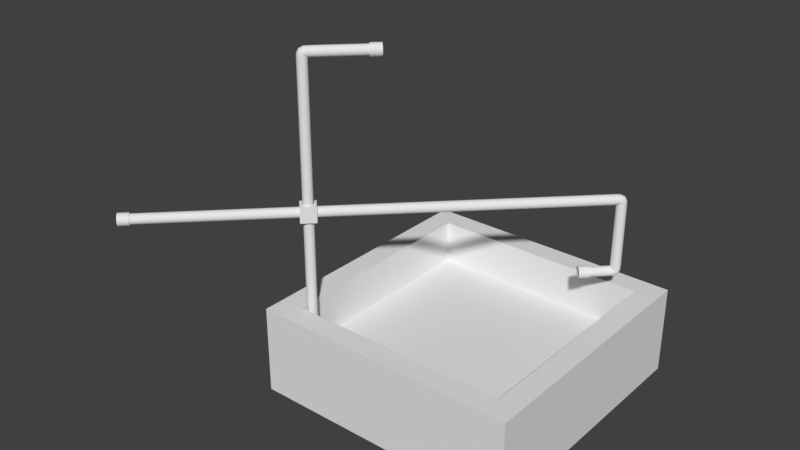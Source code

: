 # Source: Modern_Fountain.blend  (saved by Blender 2.79.0; exported with 4.5.12 LTS)
import bpy
from mathutils import Matrix  # noqa: F401  (used for matrix-valued properties, if any)

bpy.ops.wm.read_factory_settings(use_empty=True)
scene = bpy.context.scene
scene.name = 'Scene'

# ---- collections
col_collection_1 = bpy.data.collections.new('Collection 1'); scene.collection.children.link(col_collection_1)

# ---- materials (node trees are filled in below, after node groups)
mat_pipes = bpy.data.materials.new('Pipes')
mat_pipes.alpha_threshold = 0.0
mat_pipes.use_transparent_shadow = False
mat_pipes.roughness = 0.5
mat_cubes = bpy.data.materials.new('Cubes')
mat_cubes.alpha_threshold = 0.0
mat_cubes.use_transparent_shadow = False
mat_cubes.roughness = 0.5

# ---- material node trees

# ---- world
world_world = bpy.data.worlds.new('World'); scene.world = world_world
world_world.color = (0.05088, 0.05088, 0.05088)
world_world.use_sun_shadow = False
world_world.sun_shadow_jitter_overblur = 0.0
world_world.cycles.sampling_method = 'MANUAL'

# ---- meshes
me_plane = bpy.data.meshes.new('Plane')
me_plane.from_pydata([(-2.5, -2.5, 1.0), (2.5, -2.5, 1.0), (-2.5, 2.5, 1.0), (2.5, 2.5, 1.0), (-3.0, 3.0, 1.24e-06), (-3.0, -3.0, -1.24e-06), (3.0, -3.0, -1.24e-06), (3.0, 3.0, 1.24e-06), (-2.5, 2.5, 2.0), (-2.5, -2.5, 2.0), (2.5, -2.5, 2.0), (2.5, 2.5, 2.0), (-3.0, 3.0, 2.0), (-3.0, -3.0, 2.0), (3.0, -3.0, 2.0), (3.0, 3.0, 2.0)], [], [(10, 14, 15, 11), (8, 12, 13, 9), (11, 15, 12, 8), (9, 13, 14, 10), (7, 15, 14, 6), (5, 13, 12, 4), (1, 10, 11, 3), (2, 8, 9, 0), (4, 12, 15, 7), (6, 14, 13, 5), (3, 11, 8, 2), (0, 9, 10, 1), (3, 2, 0, 1), (4, 7, 6, 5)])
me_plane.use_remesh_preserve_volume = False
me_plane.use_remesh_preserve_attributes = False
me_plane.use_mirror_vertex_groups = False
me_plane.update()
me_circle = bpy.data.meshes.new('Circle')
me_circle.from_pydata([(-1.043e-07, 0.1119, 3.616e-08), (-0.04282, 0.1034, 1.957e-08), (-0.07913, 0.07913, -6.824e-14), (-0.1034, 0.04282, -1.957e-08), (-0.1119, 1.118e-07, -3.616e-08), (-0.1034, -0.04282, -4.724e-08), (-0.07913, -0.07913, -5.114e-08), (-0.04282, -0.1034, -4.724e-08), (-8.196e-08, -0.1119, -3.616e-08), (0.04282, -0.1034, -1.957e-08), (0.07913, -0.07913, -8.167e-14), (0.1034, -0.04282, 1.957e-08), (0.1119, 1.043e-07, 3.616e-08), (0.1034, 0.04282, 4.724e-08), (0.07913, 0.07913, 5.114e-08), (0.04282, 0.1034, 4.724e-08), (-1.937e-06, 0.1119, 6.387), (-0.04282, 0.1034, 6.387), (-0.07913, 0.07912, 6.387), (-0.1034, 0.04282, 6.387), (-0.1119, -1.81e-06, 6.387), (-0.1034, -0.04282, 6.387), (-0.07913, -0.07913, 6.387), (-0.04282, -0.1034, 6.387), (-1.952e-06, -0.1119, 6.387), (0.04282, -0.1034, 6.387), (0.07912, -0.07913, 6.387), (0.1034, -0.04282, 6.387), (0.1034, 0.04282, 6.387), (0.07912, 0.07912, 6.387), (0.04282, 0.1034, 6.387), (0.1119, 0.1119, 6.499), (0.1119, 0.1034, 6.542), (0.1119, 0.07912, 6.578), (0.1119, 0.04282, 6.602), (0.1119, -1.863e-06, 6.611), (0.1119, -0.04282, 6.602), (0.1119, -0.07913, 6.578), (0.1119, -0.1034, 6.542), (0.1119, -0.1119, 6.499), (0.1119, -0.1034, 6.456), (0.1119, -0.07913, 6.42), (0.1119, -0.04282, 6.396), (0.1119, -1.773e-06, 6.387), (0.1119, 0.04282, 6.396), (0.1119, 0.07912, 6.42), (0.1119, 0.1034, 6.456), (0.002647, 0.1119, 6.449), (0.01639, 0.1119, 6.483), (0.04991, 0.1119, 6.496), (0.04448, 0.1034, 6.44), (0.04667, 0.1034, 6.452), (0.05908, 0.1034, 6.455), (0.07994, 0.07912, 6.432), (0.07234, 0.07912, 6.427), (0.06685, 0.07912, 6.419), (0.1036, 0.04282, 6.427), (0.08949, 0.04282, 6.41), (0.07205, 0.04282, 6.395), (0.112, -1.825e-06, 6.425), (0.09551, -1.803e-06, 6.404), (0.07387, -1.822e-06, 6.387), (0.1036, -0.04282, 6.427), (0.08949, -0.04282, 6.41), (0.07205, -0.04282, 6.395), (0.07994, -0.07913, 6.432), (0.07234, -0.07913, 6.427), (0.06685, -0.07913, 6.419), (0.04448, -0.1034, 6.44), (0.04667, -0.1034, 6.452), (0.05908, -0.1034, 6.455), (0.002647, -0.1119, 6.449), (0.01639, -0.1119, 6.483), (0.04991, -0.1119, 6.496), (-0.03918, -0.1034, 6.458), (-0.01389, -0.1034, 6.513), (0.04073, -0.1034, 6.538), (-0.07464, -0.07913, 6.466), (-0.03956, -0.07913, 6.539), (0.03296, -0.07913, 6.574), (-0.09834, -0.04282, 6.471), (-0.05672, -0.04282, 6.556), (0.02776, -0.04282, 6.597), (-0.1067, -1.825e-06, 6.473), (-0.06274, -1.866e-06, 6.562), (0.02594, -1.881e-06, 6.606), (-0.09834, 0.04282, 6.471), (-0.05672, 0.04282, 6.556), (0.02776, 0.04282, 6.597), (-0.07464, 0.07912, 6.466), (-0.03956, 0.07912, 6.539), (0.03296, 0.07912, 6.574), (0.04073, 0.1034, 6.538), (-0.01389, 0.1034, 6.513), (-0.03918, 0.1034, 6.458), (1.256, 0.1119, 6.499), (1.256, 0.1034, 6.542), (1.256, 0.07912, 6.578), (1.256, 0.04282, 6.602), (1.256, -1.729e-06, 6.611), (1.256, -0.04282, 6.602), (1.256, -0.07913, 6.578), (1.256, -0.1034, 6.542), (1.256, -0.1034, 6.456), (1.256, -0.07913, 6.42), (1.256, -0.04282, 6.396), (1.256, -1.729e-06, 6.387), (1.256, 0.04282, 6.396), (1.256, 0.07912, 6.42), (1.256, 0.1034, 6.456), (-0.1719, -0.1719, 3.022), (-0.1719, -0.1719, 3.365), (-0.1719, 0.1719, 3.022), (-0.1719, 0.1719, 3.365), (0.1719, -0.1719, 3.022), (0.1719, -0.1719, 3.365), (0.1719, 0.1719, 3.022), (0.1719, 0.1719, 3.365), (6.226, -0.1034, 3.151), (-3.48, -0.07913, 3.273), (-3.48, -0.1034, 3.151), (-3.48, -0.07913, 3.114), (-3.48, -0.04282, 3.09), (-3.48, 0.1119, 3.194), (-3.48, 0.1034, 3.236), (6.226, -0.1034, 3.236), (6.226, -0.07913, 3.273), (6.226, -0.04282, 3.09), (6.226, 0.1034, 3.151), (6.338, 0.1119, 3.082), (6.381, 0.1034, 3.082), (6.417, 0.07912, 3.082), (6.442, 0.04282, 3.082), (6.45, 0.0, 3.082), (6.442, -0.04282, 3.082), (6.417, -0.07913, 3.082), (6.381, -0.1034, 3.082), (6.338, -0.1119, 3.082), (6.295, -0.1034, 3.082), (6.259, -0.07913, 3.082), (6.235, -0.04282, 3.082), (6.235, 0.04282, 3.082), (6.259, 0.07913, 3.082), (6.295, 0.1034, 3.082), (6.288, 0.1119, 3.191), (6.322, 0.1119, 3.177), (6.336, 0.1119, 3.144), (6.279, 0.1034, 3.149), (6.292, 0.1034, 3.147), (6.294, 0.1034, 3.134), (6.271, 0.07913, 3.114), (6.266, 0.07912, 3.121), (6.258, 0.07913, 3.127), (6.266, 0.04282, 3.09), (6.249, 0.04282, 3.104), (6.235, 0.04282, 3.122), (6.264, 0.0, 3.082), (6.243, 0.0, 3.098), (6.226, 0.0, 3.12), (6.266, -0.04282, 3.09), (6.249, -0.04282, 3.104), (6.235, -0.04282, 3.122), (6.271, -0.07913, 3.114), (6.266, -0.07913, 3.121), (6.258, -0.07913, 3.127), (6.279, -0.1034, 3.149), (6.292, -0.1034, 3.147), (6.294, -0.1034, 3.134), (6.288, -0.1119, 3.191), (6.322, -0.1119, 3.177), (6.336, -0.1119, 3.144), (6.298, -0.1034, 3.233), (6.352, -0.1034, 3.207), (6.377, -0.1034, 3.153), (6.305, -0.07913, 3.268), (6.378, -0.07913, 3.233), (6.413, -0.07913, 3.161), (6.311, -0.04282, 3.292), (6.395, -0.04282, 3.25), (6.437, -0.04282, 3.166), (6.312, 0.0, 3.3), (6.401, 0.0, 3.256), (6.445, 0.0, 3.168), (6.311, 0.04282, 3.292), (6.395, 0.04282, 3.25), (6.437, 0.04282, 3.166), (6.305, 0.07912, 3.268), (6.378, 0.07912, 3.233), (6.413, 0.07913, 3.161), (6.377, 0.1034, 3.153), (6.352, 0.1034, 3.207), (6.298, 0.1034, 3.233), (6.295, 0.1034, 1.65), (6.295, -0.1034, 1.65), (6.381, -0.1034, 1.65), (6.226, 0.1119, 1.538), (6.226, 0.1034, 1.495), (6.226, 0.07913, 1.459), (6.226, 0.04282, 1.435), (6.226, 0.04282, 1.641), (6.226, 0.07913, 1.617), (6.226, 0.1034, 1.581), (6.336, 0.1119, 1.588), (6.322, 0.1119, 1.554), (6.288, 0.1119, 1.541), (6.294, 0.1034, 1.597), (6.292, 0.1034, 1.585), (6.279, 0.1034, 1.583), (6.258, 0.07913, 1.605), (6.266, 0.07913, 1.61), (6.271, 0.07913, 1.618), (6.235, 0.04282, 1.61), (6.249, 0.04282, 1.628), (6.266, 0.04282, 1.642), (6.226, 4.768e-07, 1.612), (6.243, 4.768e-07, 1.634), (6.264, 0.0, 1.65), (6.235, -0.04282, 1.61), (6.249, -0.04282, 1.628), (6.266, -0.04282, 1.642), (6.258, -0.07912, 1.605), (6.266, -0.07912, 1.61), (6.271, -0.07913, 1.618), (6.294, -0.1034, 1.597), (6.292, -0.1034, 1.585), (6.279, -0.1034, 1.583), (6.336, -0.1119, 1.588), (6.322, -0.1119, 1.554), (6.288, -0.1119, 1.541), (6.377, -0.1034, 1.579), (6.352, -0.1034, 1.524), (6.298, -0.1034, 1.499), (6.413, -0.07913, 1.571), (6.378, -0.07912, 1.498), (6.305, -0.07913, 1.463), (6.437, -0.04282, 1.566), (6.395, -0.04282, 1.481), (6.311, -0.04282, 1.44), (6.445, 4.768e-07, 1.564), (6.401, 0.0, 1.475), (6.312, 4.768e-07, 1.431), (6.437, 0.04282, 1.566), (6.395, 0.04282, 1.481), (6.311, 0.04282, 1.44), (6.413, 0.07913, 1.571), (6.378, 0.07913, 1.498), (6.305, 0.07913, 1.463), (6.298, 0.1034, 1.499), (6.352, 0.1034, 1.524), (6.377, 0.1034, 1.579), (6.226, 4.768e-07, 1.426), (6.226, -0.04282, 1.435), (6.226, -0.07912, 1.459), (6.226, -0.1034, 1.495), (6.226, -0.1119, 1.538), (6.226, -0.1034, 1.581), (6.226, -0.07912, 1.617), (6.226, -0.04282, 1.641), (5.785, 0.1034, 1.495), (5.785, 0.04282, 1.435), (5.785, -0.1034, 1.495), (5.785, 0.04282, 1.641), (5.785, 0.07912, 1.617), (5.785, 0.1034, 1.581), (-3.48, -1.192e-06, 3.305), (-3.48, -0.04282, 3.297), (-3.48, -0.1034, 3.236), (-3.48, -0.1119, 3.194), (-3.48, -1.669e-06, 3.082), (-3.48, 0.04282, 3.09), (-3.48, 0.07912, 3.114), (-3.48, 0.1034, 3.151), (-3.48, 0.07912, 3.273), (-3.48, 0.04282, 3.297), (-3.48, -1.192e-06, 3.329), (-3.48, -0.05187, 3.319), (-3.48, -0.09584, 3.289), (-3.48, -0.1252, 3.245), (-3.48, -0.1355, 3.194), (-3.48, -0.1252, 3.142), (-3.48, -0.09584, 3.098), (-3.48, -0.05187, 3.068), (-3.48, -1.431e-06, 3.058), (-3.48, 0.05187, 3.068), (-3.48, 0.09584, 3.098), (-3.48, 0.1252, 3.142), (-3.48, 0.1355, 3.194), (-3.48, 0.1252, 3.245), (-3.48, 0.09584, 3.289), (-3.48, 0.05187, 3.319), (-3.72, -1.907e-06, 3.329), (-3.72, -0.05187, 3.319), (-3.72, -0.09584, 3.289), (-3.72, -0.1252, 3.245), (-3.72, -0.1355, 3.194), (-3.72, -0.1252, 3.142), (-3.72, -0.09584, 3.098), (-3.72, -0.05187, 3.068), (-3.72, -1.669e-06, 3.058), (-3.72, 0.05187, 3.068), (-3.72, 0.09584, 3.098), (-3.72, 0.1252, 3.142), (-3.72, 0.1355, 3.194), (-3.72, 0.1252, 3.245), (-3.72, 0.09584, 3.289), (-3.72, 0.05187, 3.319), (-3.72, -1.669e-06, 3.283), (-3.72, -0.03425, 3.276), (-3.72, -0.06329, 3.257), (-3.72, -0.0827, 3.228), (-3.72, -0.08951, 3.194), (-3.72, -0.0827, 3.159), (-3.72, -0.06329, 3.13), (-3.72, -0.03425, 3.111), (-3.72, -1.669e-06, 3.104), (-3.72, 0.03425, 3.111), (-3.72, 0.06329, 3.13), (-3.72, 0.08269, 3.159), (-3.72, 0.08951, 3.194), (-3.72, 0.08269, 3.228), (-3.72, 0.06329, 3.257), (-3.72, 0.03425, 3.276), (-3.109, -1.431e-06, 3.194), (5.785, 4.768e-07, 1.65), (5.785, -0.04282, 1.641), (5.785, -0.07913, 1.617), (5.785, -0.1034, 1.581), (5.785, -0.1119, 1.538), (5.785, -0.07913, 1.459), (5.785, -0.04282, 1.435), (5.785, 4.768e-07, 1.426), (5.785, 0.07912, 1.459), (5.785, 0.1119, 1.538), (5.785, 4.768e-07, 1.674), (5.785, -0.05187, 1.663), (5.785, -0.09584, 1.634), (5.785, -0.1252, 1.59), (5.785, -0.1355, 1.538), (5.785, -0.1252, 1.486), (5.785, -0.09584, 1.442), (5.785, -0.05187, 1.413), (5.785, 4.768e-07, 1.402), (5.785, 0.05187, 1.413), (5.785, 0.09584, 1.442), (5.785, 0.1252, 1.486), (5.785, 0.1355, 1.538), (5.785, 0.1252, 1.59), (5.785, 0.09584, 1.634), (5.785, 0.05187, 1.663), (5.545, 0.0, 1.674), (5.545, -0.05187, 1.663), (5.545, -0.09584, 1.634), (5.545, -0.1252, 1.59), (5.545, -0.1355, 1.538), (5.545, -0.1252, 1.486), (5.545, -0.09584, 1.442), (5.545, -0.05187, 1.413), (5.545, 0.0, 1.402), (5.545, 0.05187, 1.413), (5.545, 0.09584, 1.442), (5.545, 0.1252, 1.486), (5.545, 0.1355, 1.538), (5.545, 0.1252, 1.59), (5.545, 0.09584, 1.634), (5.545, 0.05187, 1.663), (5.545, 0.0, 1.628), (5.545, -0.03425, 1.621), (5.545, -0.06329, 1.601), (5.545, -0.08269, 1.572), (5.545, -0.08951, 1.538), (5.545, -0.08269, 1.504), (5.545, -0.06329, 1.475), (5.545, -0.03425, 1.455), (5.545, 0.0, 1.449), (5.545, 0.03425, 1.455), (5.545, 0.06329, 1.475), (5.545, 0.08269, 1.504), (5.545, 0.08951, 1.538), (5.545, 0.08269, 1.572), (5.545, 0.06329, 1.601), (5.545, 0.03425, 1.621), (6.113, 0.0, 1.538), (1.256, -0.1119, 6.499), (1.256, -0.1355, 6.499), (1.256, -0.1252, 6.551), (1.256, -0.09584, 6.595), (1.256, -0.05187, 6.624), (1.256, -1.729e-06, 6.635), (1.256, 0.05187, 6.624), (1.256, 0.09584, 6.595), (1.256, 0.1252, 6.551), (1.256, 0.1355, 6.499), (1.256, 0.1252, 6.447), (1.256, 0.09584, 6.403), (1.256, 0.05187, 6.374), (1.256, -1.729e-06, 6.363), (1.256, -0.05187, 6.374), (1.256, -0.09584, 6.403), (1.256, -0.1252, 6.447), (1.496, -0.1355, 6.499), (1.496, -0.1252, 6.551), (1.496, -0.09584, 6.595), (1.496, -0.05187, 6.624), (1.496, -1.55e-06, 6.635), (1.496, 0.05187, 6.624), (1.496, 0.09584, 6.595), (1.496, 0.1252, 6.551), (1.496, 0.1355, 6.499), (1.496, 0.1252, 6.447), (1.496, 0.09584, 6.403), (1.496, 0.05187, 6.374), (1.496, -1.431e-06, 6.363), (1.496, -0.05187, 6.374), (1.496, -0.09584, 6.403), (1.496, -0.1252, 6.447), (1.496, -0.08951, 6.499), (1.496, -0.0827, 6.533), (1.496, -0.06329, 6.562), (1.496, -0.03425, 6.582), (1.496, -1.55e-06, 6.589), (1.496, 0.03425, 6.582), (1.496, 0.06329, 6.562), (1.496, 0.08269, 6.533), (1.496, 0.08951, 6.499), (1.496, 0.08269, 6.465), (1.496, 0.06329, 6.436), (1.496, 0.03425, 6.416), (1.496, -1.55e-06, 6.41), (1.496, -0.03425, 6.416), (1.496, -0.06329, 6.436), (1.496, -0.0827, 6.465), (0.8857, -1.848e-06, 6.499), (6.417, -0.07912, 1.65), (6.442, -0.04282, 1.65), (6.259, -0.07913, 1.65), (6.235, -0.04282, 1.65), (6.226, 4.768e-07, 1.65), (6.235, 0.04282, 1.65), (6.417, 0.07912, 1.65), (6.381, 0.1034, 1.65), (6.442, 0.04282, 1.65), (6.45, 0.0, 1.65), (6.338, 0.1119, 1.65), (6.338, -0.1119, 1.65), (6.259, 0.07912, 1.65), (6.226, -0.04282, 3.297), (6.226, 0.0, 3.305), (6.226, -0.07913, 3.114), (6.226, 0.0, 3.082), (6.226, 0.07912, 3.114), (6.226, 0.07912, 3.273), (6.226, 0.04282, 3.297), (6.226, -0.1119, 3.194), (6.226, 0.04282, 3.09), (6.226, 0.1119, 3.194), (6.226, 0.1034, 3.236)], [], [(6, 22, 21, 5), (14, 29, 28, 13), (7, 23, 22, 6), (15, 30, 29, 14), (8, 24, 23, 7), (1, 17, 16, 0), (0, 16, 30, 15), (9, 25, 24, 8), (2, 18, 17, 1), (10, 26, 25, 9), (3, 19, 18, 2), (11, 27, 26, 10), (4, 20, 19, 3), (12, 43, 27, 11), (5, 21, 20, 4), (13, 28, 43, 12), (91, 33, 32, 92), (88, 34, 33, 91), (85, 35, 34, 88), (82, 36, 35, 85), (79, 37, 36, 82), (76, 38, 37, 79), (73, 39, 38, 76), (70, 40, 39, 73), (67, 41, 40, 70), (64, 42, 41, 67), (61, 43, 42, 64), (58, 44, 43, 61), (55, 45, 44, 58), (52, 46, 45, 55), (49, 31, 46, 52), (92, 32, 31, 49), (48, 49, 52, 51), (50, 47, 48, 51), (30, 16, 47, 50), (51, 52, 55, 54), (53, 50, 51, 54), (29, 30, 50, 53), (54, 55, 58, 57), (56, 53, 54, 57), (28, 29, 53, 56), (57, 58, 61, 60), (59, 56, 57, 60), (43, 28, 56, 59), (60, 61, 64, 63), (62, 59, 60, 63), (27, 43, 59, 62), (63, 64, 67, 66), (65, 62, 63, 66), (26, 27, 62, 65), (66, 67, 70, 69), (68, 65, 66, 69), (25, 26, 65, 68), (69, 70, 73, 72), (71, 68, 69, 72), (24, 25, 68, 71), (72, 73, 76, 75), (74, 71, 72, 75), (23, 24, 71, 74), (75, 76, 79, 78), (77, 74, 75, 78), (22, 23, 74, 77), (78, 79, 82, 81), (80, 77, 78, 81), (21, 22, 77, 80), (81, 82, 85, 84), (83, 80, 81, 84), (20, 21, 80, 83), (84, 85, 88, 87), (86, 83, 84, 87), (19, 20, 83, 86), (87, 88, 91, 90), (89, 86, 87, 90), (18, 19, 86, 89), (90, 91, 92, 93), (94, 89, 90, 93), (17, 18, 89, 94), (93, 92, 49, 48), (47, 94, 93, 48), (16, 17, 94, 47), (41, 104, 103, 40), (34, 98, 97, 33), (42, 105, 104, 41), (35, 99, 98, 34), (43, 106, 105, 42), (36, 100, 99, 35), (44, 107, 106, 43), (37, 101, 100, 36), (45, 108, 107, 44), (38, 102, 101, 37), (46, 109, 108, 45), (39, 382, 102, 38), (32, 96, 95, 31), (31, 95, 109, 46), (40, 103, 382, 39), (33, 97, 96, 32), (110, 111, 113, 112), (112, 113, 117, 116), (116, 117, 115, 114), (114, 115, 111, 110), (112, 116, 114, 110), (117, 113, 111, 115), (447, 121, 122, 127), (450, 272, 273, 451), (127, 122, 268, 448), (446, 264, 265, 445), (451, 273, 264, 446), (448, 268, 269, 453), (445, 265, 119, 126), (453, 269, 270, 449), (126, 119, 266, 125), (449, 270, 271, 128), (125, 266, 267, 452), (128, 271, 123, 454), (452, 267, 120, 118), (454, 123, 124, 455), (118, 120, 121, 447), (455, 124, 272, 450), (188, 131, 130, 189), (185, 132, 131, 188), (182, 133, 132, 185), (179, 134, 133, 182), (176, 135, 134, 179), (173, 136, 135, 176), (170, 137, 136, 173), (167, 138, 137, 170), (164, 139, 138, 167), (161, 140, 139, 164), (158, 448, 140, 161), (155, 141, 448, 158), (152, 142, 141, 155), (149, 143, 142, 152), (146, 129, 143, 149), (189, 130, 129, 146), (145, 146, 149, 148), (147, 144, 145, 148), (128, 454, 144, 147), (148, 149, 152, 151), (150, 147, 148, 151), (449, 128, 147, 150), (151, 152, 155, 154), (153, 150, 151, 154), (453, 449, 150, 153), (154, 155, 158, 157), (156, 153, 154, 157), (448, 453, 153, 156), (157, 158, 161, 160), (159, 156, 157, 160), (127, 448, 156, 159), (160, 161, 164, 163), (162, 159, 160, 163), (447, 127, 159, 162), (163, 164, 167, 166), (165, 162, 163, 166), (118, 447, 162, 165), (166, 167, 170, 169), (168, 165, 166, 169), (452, 118, 165, 168), (169, 170, 173, 172), (171, 168, 169, 172), (125, 452, 168, 171), (172, 173, 176, 175), (174, 171, 172, 175), (126, 125, 171, 174), (175, 176, 179, 178), (177, 174, 175, 178), (445, 126, 174, 177), (178, 179, 182, 181), (180, 177, 178, 181), (446, 445, 177, 180), (181, 182, 185, 184), (183, 180, 181, 184), (451, 446, 180, 183), (184, 185, 188, 187), (186, 183, 184, 187), (450, 451, 183, 186), (187, 188, 189, 190), (191, 186, 187, 190), (455, 450, 186, 191), (190, 189, 146, 145), (144, 191, 190, 145), (454, 455, 191, 144), (139, 434, 193, 138), (132, 440, 438, 131), (140, 435, 434, 139), (133, 441, 440, 132), (448, 436, 435, 140), (134, 433, 441, 133), (141, 437, 436, 448), (135, 432, 433, 134), (142, 444, 437, 141), (136, 194, 432, 135), (143, 192, 444, 142), (137, 443, 194, 136), (130, 439, 442, 129), (129, 442, 192, 143), (138, 193, 443, 137), (131, 438, 439, 130), (246, 197, 196, 247), (243, 198, 197, 246), (240, 250, 198, 243), (237, 251, 250, 240), (234, 252, 251, 237), (231, 253, 252, 234), (228, 254, 253, 231), (225, 255, 254, 228), (222, 256, 255, 225), (219, 257, 256, 222), (216, 436, 257, 219), (213, 199, 436, 216), (210, 200, 199, 213), (207, 201, 200, 210), (204, 195, 201, 207), (247, 196, 195, 204), (203, 204, 207, 206), (205, 202, 203, 206), (192, 442, 202, 205), (206, 207, 210, 209), (208, 205, 206, 209), (444, 192, 205, 208), (209, 210, 213, 212), (211, 208, 209, 212), (437, 444, 208, 211), (212, 213, 216, 215), (214, 211, 212, 215), (436, 437, 211, 214), (215, 216, 219, 218), (217, 214, 215, 218), (435, 436, 214, 217), (218, 219, 222, 221), (220, 217, 218, 221), (434, 435, 217, 220), (221, 222, 225, 224), (223, 220, 221, 224), (193, 434, 220, 223), (224, 225, 228, 227), (226, 223, 224, 227), (443, 193, 223, 226), (227, 228, 231, 230), (229, 226, 227, 230), (194, 443, 226, 229), (230, 231, 234, 233), (232, 229, 230, 233), (432, 194, 229, 232), (233, 234, 237, 236), (235, 232, 233, 236), (433, 432, 232, 235), (236, 237, 240, 239), (238, 235, 236, 239), (441, 433, 235, 238), (239, 240, 243, 242), (241, 238, 239, 242), (440, 441, 238, 241), (242, 243, 246, 245), (244, 241, 242, 245), (438, 440, 241, 244), (245, 246, 247, 248), (249, 244, 245, 248), (439, 438, 244, 249), (248, 247, 204, 203), (202, 249, 248, 203), (442, 439, 249, 202), (256, 325, 326, 255), (198, 259, 331, 197), (257, 324, 325, 256), (250, 330, 259, 198), (436, 323, 324, 257), (251, 329, 330, 250), (199, 261, 323, 436), (252, 328, 329, 251), (200, 262, 261, 199), (253, 260, 328, 252), (201, 263, 262, 200), (254, 327, 260, 253), (196, 258, 332, 195), (195, 332, 263, 201), (255, 326, 327, 254), (197, 331, 258, 196), (273, 289, 274, 264), (268, 282, 283, 269), (265, 275, 276, 119), (269, 283, 284, 270), (119, 276, 277, 266), (270, 284, 285, 271), (266, 277, 278, 267), (271, 285, 286, 123), (267, 278, 279, 120), (123, 286, 287, 124), (120, 279, 280, 121), (124, 287, 288, 272), (121, 280, 281, 122), (272, 288, 289, 273), (122, 281, 282, 268), (264, 274, 275, 265), (288, 304, 305, 289), (281, 297, 298, 282), (274, 290, 291, 275), (289, 305, 290, 274), (282, 298, 299, 283), (275, 291, 292, 276), (283, 299, 300, 284), (276, 292, 293, 277), (284, 300, 301, 285), (277, 293, 294, 278), (285, 301, 302, 286), (278, 294, 295, 279), (286, 302, 303, 287), (279, 295, 296, 280), (287, 303, 304, 288), (280, 296, 297, 281), (294, 310, 311, 295), (302, 318, 319, 303), (295, 311, 312, 296), (303, 319, 320, 304), (296, 312, 313, 297), (304, 320, 321, 305), (297, 313, 314, 298), (290, 306, 307, 291), (305, 321, 306, 290), (298, 314, 315, 299), (291, 307, 308, 292), (299, 315, 316, 300), (292, 308, 309, 293), (300, 316, 317, 301), (293, 309, 310, 294), (301, 317, 318, 302), (315, 322, 316), (308, 322, 309), (316, 322, 317), (309, 322, 310), (317, 322, 318), (310, 322, 311), (318, 322, 319), (311, 322, 312), (319, 322, 320), (312, 322, 313), (320, 322, 321), (313, 322, 314), (306, 322, 307), (321, 322, 306), (314, 322, 315), (307, 322, 308), (261, 348, 333, 323), (330, 341, 342, 259), (324, 334, 335, 325), (259, 342, 343, 331), (325, 335, 336, 326), (331, 343, 344, 258), (326, 336, 337, 327), (258, 344, 345, 332), (327, 337, 338, 260), (332, 345, 346, 263), (260, 338, 339, 328), (263, 346, 347, 262), (328, 339, 340, 329), (262, 347, 348, 261), (329, 340, 341, 330), (323, 333, 334, 324), (347, 363, 364, 348), (340, 356, 357, 341), (333, 349, 350, 334), (348, 364, 349, 333), (341, 357, 358, 342), (334, 350, 351, 335), (342, 358, 359, 343), (335, 351, 352, 336), (343, 359, 360, 344), (336, 352, 353, 337), (344, 360, 361, 345), (337, 353, 354, 338), (345, 361, 362, 346), (338, 354, 355, 339), (346, 362, 363, 347), (339, 355, 356, 340), (353, 369, 370, 354), (361, 377, 378, 362), (354, 370, 371, 355), (362, 378, 379, 363), (355, 371, 372, 356), (363, 379, 380, 364), (356, 372, 373, 357), (349, 365, 366, 350), (364, 380, 365, 349), (357, 373, 374, 358), (350, 366, 367, 351), (358, 374, 375, 359), (351, 367, 368, 352), (359, 375, 376, 360), (352, 368, 369, 353), (360, 376, 377, 361), (374, 381, 375), (367, 381, 368), (375, 381, 376), (368, 381, 369), (376, 381, 377), (369, 381, 370), (377, 381, 378), (370, 381, 371), (378, 381, 379), (371, 381, 372), (379, 381, 380), (372, 381, 373), (365, 381, 366), (380, 381, 365), (373, 381, 374), (366, 381, 367), (103, 398, 383, 382), (95, 391, 392, 109), (102, 384, 385, 101), (109, 392, 393, 108), (101, 385, 386, 100), (108, 393, 394, 107), (100, 386, 387, 99), (107, 394, 395, 106), (99, 387, 388, 98), (106, 395, 396, 105), (98, 388, 389, 97), (105, 396, 397, 104), (97, 389, 390, 96), (104, 397, 398, 103), (96, 390, 391, 95), (382, 383, 384, 102), (397, 413, 414, 398), (390, 406, 407, 391), (383, 399, 400, 384), (398, 414, 399, 383), (391, 407, 408, 392), (384, 400, 401, 385), (392, 408, 409, 393), (385, 401, 402, 386), (393, 409, 410, 394), (386, 402, 403, 387), (394, 410, 411, 395), (387, 403, 404, 388), (395, 411, 412, 396), (388, 404, 405, 389), (396, 412, 413, 397), (389, 405, 406, 390), (403, 419, 420, 404), (411, 427, 428, 412), (404, 420, 421, 405), (412, 428, 429, 413), (405, 421, 422, 406), (413, 429, 430, 414), (406, 422, 423, 407), (399, 415, 416, 400), (414, 430, 415, 399), (407, 423, 424, 408), (400, 416, 417, 401), (408, 424, 425, 409), (401, 417, 418, 402), (409, 425, 426, 410), (402, 418, 419, 403), (410, 426, 427, 411), (424, 431, 425), (417, 431, 418), (425, 431, 426), (418, 431, 419), (426, 431, 427), (419, 431, 420), (427, 431, 428), (420, 431, 421), (428, 431, 429), (421, 431, 422), (429, 431, 430), (422, 431, 423), (415, 431, 416), (430, 431, 415), (423, 431, 424), (416, 431, 417)])
me_circle.polygons.foreach_set('use_smooth', [True] * 470)
me_circle.polygons.foreach_set('material_index', [0, 0, 0, 0, 0, 0, 0, 0, 0, 0, 0, 0, 0, 0, 0, 0, 0, 0, 0, 0, 0, 0, 0, 0, 0, 0, 0, 0, 0, 0, 0, 0, 0, 0, 0, 0, 0, 0, 0, 0, 0, 0, 0, 0, 0, 0, 0, 0, 0, 0, 0, 0, 0, 0, 0, 0, 0, 0, 0, 0, 0, 0, 0, 0, 0, 0, 0, 0, 0, 0, 0, 0, 0, 0, 0, 0, 0, 0, 0, 0, 0, 0, 0, 0, 0, 0, 0, 0, 0, 0, 0, 0, 0, 0, 0, 0, 1, 1, 1, 1, 1, 1, 0, 0, 0, 0, 0, 0, 0, 0, 0, 0, 0, 0, 0, 0, 0, 0, 0, 0, 0, 0, 0, 0, 0, 0, 0, 0, 0, 0, 0, 0, 0, 0, 0, 0, 0, 0, 0, 0, 0, 0, 0, 0, 0, 0, 0, 0, 0, 0, 0, 0, 0, 0, 0, 0, 0, 0, 0, 0, 0, 0, 0, 0, 0, 0, 0, 0, 0, 0, 0, 0, 0, 0, 0, 0, 0, 0, 0, 0, 0, 0, 0, 0, 0, 0, 0, 0, 0, 0, 0, 0, 0, 0, 0, 0, 0, 0, 0, 0, 0, 0, 0, 0, 0, 0, 0, 0, 0, 0, 0, 0, 0, 0, 0, 0, 0, 0, 0, 0, 0, 0, 0, 0, 0, 0, 0, 0, 0, 0, 0, 0, 0, 0, 0, 0, 0, 0, 0, 0, 0, 0, 0, 0, 0, 0, 0, 0, 0, 0, 0, 0, 0, 0, 0, 0, 0, 0, 0, 0, 0, 0, 0, 0, 0, 0, 0, 0, 0, 0, 0, 0, 0, 0, 0, 0, 0, 0, 0, 0, 0, 0, 0, 0, 0, 0, 0, 0, 0, 0, 0, 0, 0, 0, 0, 0, 0, 0, 0, 0, 0, 0, 0, 0, 0, 0, 0, 0, 0, 0, 0, 0, 0, 0, 0, 0, 0, 0, 0, 0, 0, 0, 0, 0, 0, 0, 0, 0, 0, 0, 0, 0, 0, 0, 0, 0, 0, 0, 0, 0, 0, 0, 0, 0, 0, 0, 0, 0, 0, 0, 0, 0, 0, 0, 0, 0, 0, 0, 0, 0, 0, 0, 0, 0, 0, 0, 0, 0, 0, 0, 0, 0, 0, 0, 0, 0, 0, 0, 0, 0, 0, 0, 0, 0, 0, 0, 0, 0, 0, 0, 0, 0, 0, 0, 0, 0, 0, 0, 0, 0, 0, 0, 0, 0, 0, 0, 0, 0, 0, 0, 0, 0, 0, 0, 0, 0, 0, 0, 0, 0, 0, 0, 0, 0, 0, 0, 0, 0, 0, 0, 0, 0, 0, 0, 0, 0, 0, 0, 0, 0, 0, 0, 0, 0, 0, 0, 0, 0, 0, 0, 0, 0, 0, 0, 0, 0, 0, 0, 0, 0, 0, 0, 0, 0, 0, 0, 0, 0, 0, 0])
_k = set([(306, 307), (306, 321), (307, 308), (308, 309), (309, 310), (310, 311), (311, 312), (312, 313), (313, 314), (314, 315), (315, 316), (316, 317), (317, 318), (318, 319), (319, 320), (320, 321), (365, 366), (365, 380), (366, 367), (367, 368), (368, 369), (369, 370), (370, 371), (371, 372), (372, 373), (373, 374), (374, 375), (375, 376), (376, 377), (377, 378), (378, 379), (379, 380), (415, 416), (415, 430), (416, 417), (417, 418), (418, 419), (419, 420), (420, 421), (421, 422), (422, 423), (423, 424), (424, 425), (425, 426), (426, 427), (427, 428), (428, 429), (429, 430)])
me_circle.attributes.new('sharp_edge', 'BOOLEAN', 'EDGE').data.foreach_set('value', [ (min(e.vertices), max(e.vertices)) in _k for e in me_circle.edges])
me_circle.materials.append(mat_pipes)
me_circle.materials.append(mat_cubes)
me_circle.use_remesh_preserve_volume = False
me_circle.use_remesh_preserve_attributes = False
me_circle.use_mirror_vertex_groups = False
me_circle.update()

# ---- objects
ob_plane = bpy.data.objects.new('Plane', me_plane)
ob_circle = bpy.data.objects.new('Circle', me_circle)

# ---- transforms, parenting, visibility, modifiers, constraints
ob_plane.location = (-4.768e-07, 0.0, 3.576e-07)
ob_plane.lineart.crease_threshold = 0.0
ob_circle.location = (-2.328, -2.328, 1.0)
ob_circle.rotation_euler = (0.0, -0.0, 0.7854)
ob_circle.lineart.crease_threshold = 0.0
_m = ob_circle.modifiers.new('EdgeSplit', 'EDGE_SPLIT')
_m.split_angle = 1.309

# ---- collection membership
col_collection_1.objects.link(ob_plane)
col_collection_1.objects.link(ob_circle)

# ---- scene / render settings (as saved in the file)
scene.frame_start = 1; scene.frame_end = 250; scene.frame_set(1)
scene.render.engine = 'BLENDER_EEVEE_NEXT'
scene.render.resolution_percentage = 50
scene.render.dither_intensity = 0.0
scene.cycles.use_denoising = False
scene.cycles.samples = 128
scene.cycles.sampling_pattern = 'TABULATED_SOBOL'
scene.cycles.use_adaptive_sampling = False
scene.cycles.use_light_tree = False
scene.cycles.blur_glossy = 0.0
scene.cycles.sample_clamp_indirect = 0.0
scene.view_settings.view_transform = 'Standard'
bpy.context.view_layer.update()

# ---- added for rendering (the .blend has no active camera and no usable light): camera, sun
cam_auto = bpy.data.cameras.new('AutoCamera')
cam_auto.lens = 50.0
cam_auto.sensor_width = 36.0
cam_auto.clip_end = 1000.0
ob_auto_camera = bpy.data.objects.new('AutoCamera', cam_auto)
scene.collection.objects.link(ob_auto_camera)
ob_auto_camera.location = (11.675, -16.2979, 13.9893)
ob_auto_camera.rotation_euler = (1.09748, -7.21219e-08, 0.694738)
scene.camera = ob_auto_camera
light_auto_sun = bpy.data.lights.new('AutoSun', 'SUN')
light_auto_sun.energy = 3.0
light_auto_sun.angle = 0.0523599
ob_auto_sun = bpy.data.objects.new('AutoSun', light_auto_sun)
scene.collection.objects.link(ob_auto_sun)
ob_auto_sun.rotation_euler = (0.872665, 0.174533, 0.523599)
bpy.context.view_layer.update()
